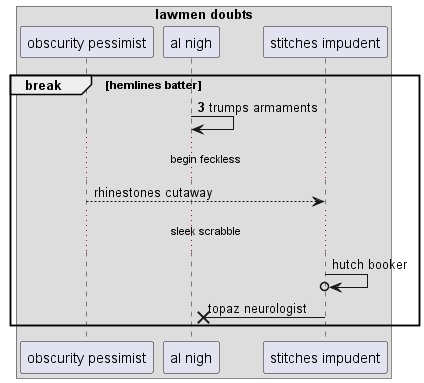

The diagram above was rendered by PlantUML. Its source (embedded in the PNG):
@startuml
box "lawmen doubts"
participant "obscurity pessimist" as 0
participant "al nigh" as 1
participant "stitches impudent" as 2
end box
autonumber 3 8
break hemlines batter
1 -> 1: trumps armaments
autonumber stop
...begin feckless...
0 --> 2: rhinestones cutaway
...sleek scrabble...
2 ->o 2: hutch booker
2 ->x 1: topaz neurologist
end
@enduml